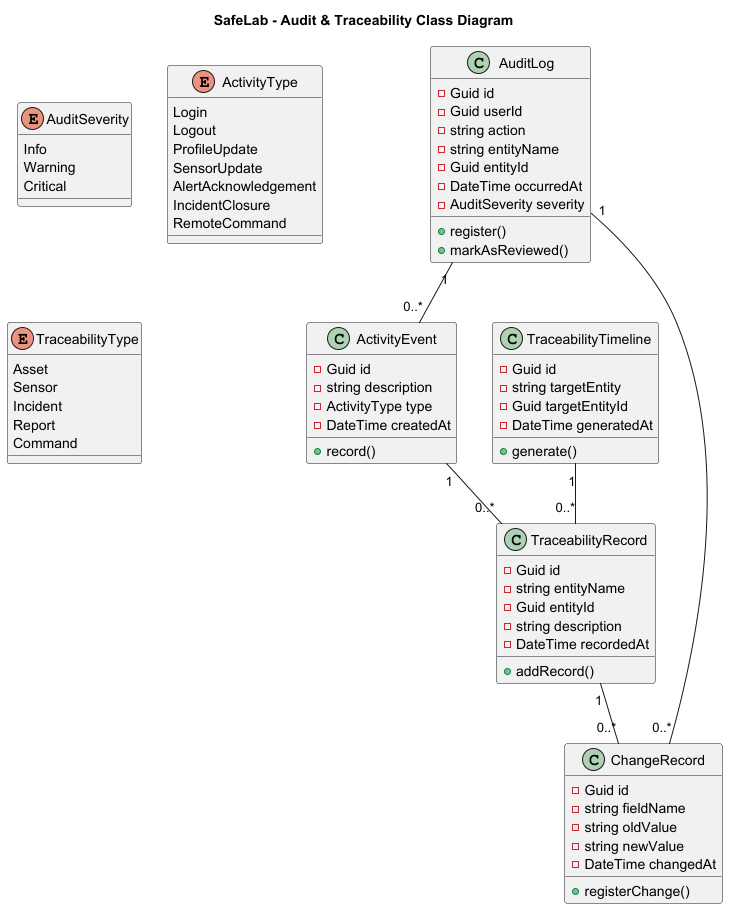

The diagram above was rendered by PlantUML. Its source (embedded in the PNG):
@startuml
title SafeLab - Audit & Traceability Class Diagram

class AuditLog {
  - Guid id
  - Guid userId
  - string action
  - string entityName
  - Guid entityId
  - DateTime occurredAt
  - AuditSeverity severity
  + register()
  + markAsReviewed()
}

class ActivityEvent {
  - Guid id
  - string description
  - ActivityType type
  - DateTime createdAt
  + record()
}

class TraceabilityRecord {
  - Guid id
  - string entityName
  - Guid entityId
  - string description
  - DateTime recordedAt
  + addRecord()
}

class ChangeRecord {
  - Guid id
  - string fieldName
  - string oldValue
  - string newValue
  - DateTime changedAt
  + registerChange()
}

class TraceabilityTimeline {
  - Guid id
  - string targetEntity
  - Guid targetEntityId
  - DateTime generatedAt
  + generate()
}

enum AuditSeverity {
  Info
  Warning
  Critical
}

enum ActivityType {
  Login
  Logout
  ProfileUpdate
  SensorUpdate
  AlertAcknowledgement
  IncidentClosure
  RemoteCommand
}

enum TraceabilityType {
  Asset
  Sensor
  Incident
  Report
  Command
}

AuditLog "1" -- "0..*" ActivityEvent
AuditLog "1" -- "0..*" ChangeRecord
TraceabilityTimeline "1" -- "0..*" TraceabilityRecord
TraceabilityRecord "1" -- "0..*" ChangeRecord
ActivityEvent "1" -- "0..*" TraceabilityRecord

@enduml